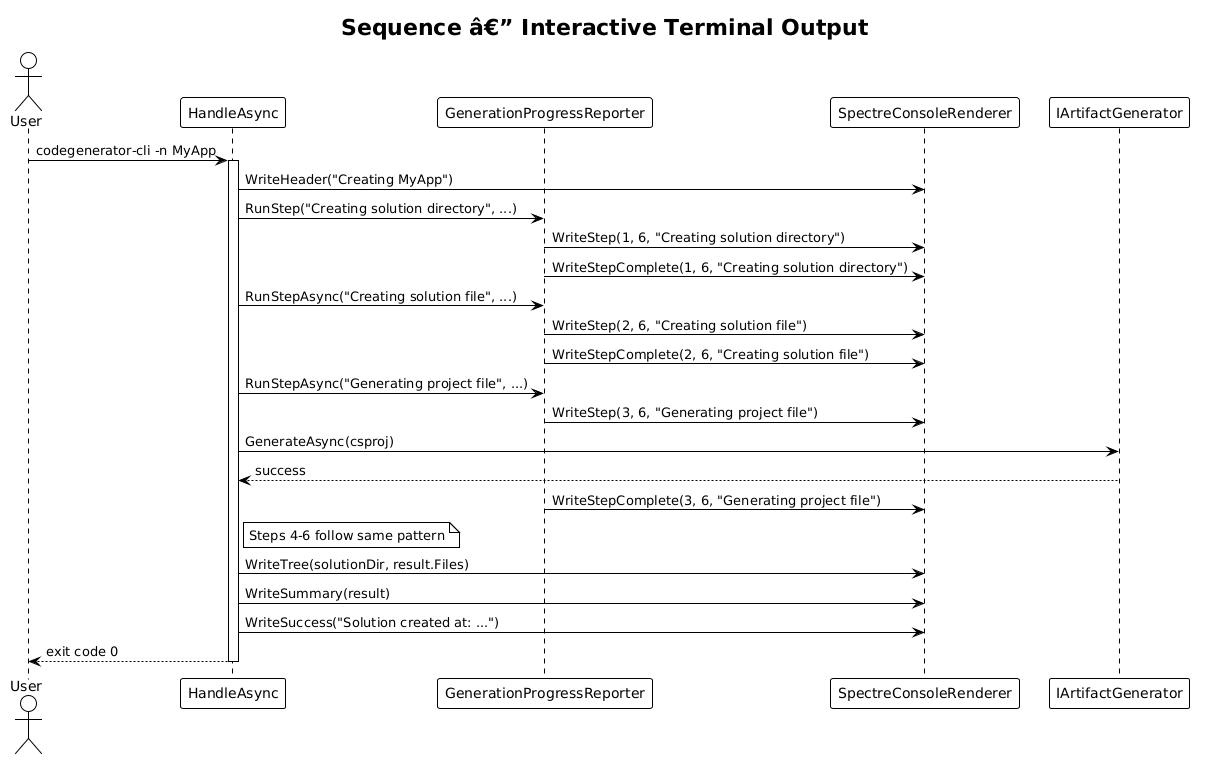

The diagram above was rendered by PlantUML. Its source (embedded in the PNG):
@startuml
!theme plain

title Sequence â€” Interactive Terminal Output

actor User
participant "HandleAsync" as Handler
participant "GenerationProgressReporter" as Progress
participant "SpectreConsoleRenderer" as Renderer
participant "IArtifactGenerator" as Gen

User -> Handler : codegenerator-cli -n MyApp
activate Handler

Handler -> Renderer : WriteHeader("Creating MyApp")

Handler -> Progress : RunStep("Creating solution directory", ...)
Progress -> Renderer : WriteStep(1, 6, "Creating solution directory")
Progress -> Renderer : WriteStepComplete(1, 6, "Creating solution directory")

Handler -> Progress : RunStepAsync("Creating solution file", ...)
Progress -> Renderer : WriteStep(2, 6, "Creating solution file")
Progress -> Renderer : WriteStepComplete(2, 6, "Creating solution file")

Handler -> Progress : RunStepAsync("Generating project file", ...)
Progress -> Renderer : WriteStep(3, 6, "Generating project file")
Handler -> Gen : GenerateAsync(csproj)
Gen --> Handler : success
Progress -> Renderer : WriteStepComplete(3, 6, "Generating project file")

note right of Handler : Steps 4-6 follow same pattern

Handler -> Renderer : WriteTree(solutionDir, result.Files)
Handler -> Renderer : WriteSummary(result)
Handler -> Renderer : WriteSuccess("Solution created at: ...")

Handler --> User : exit code 0

deactivate Handler
@enduml